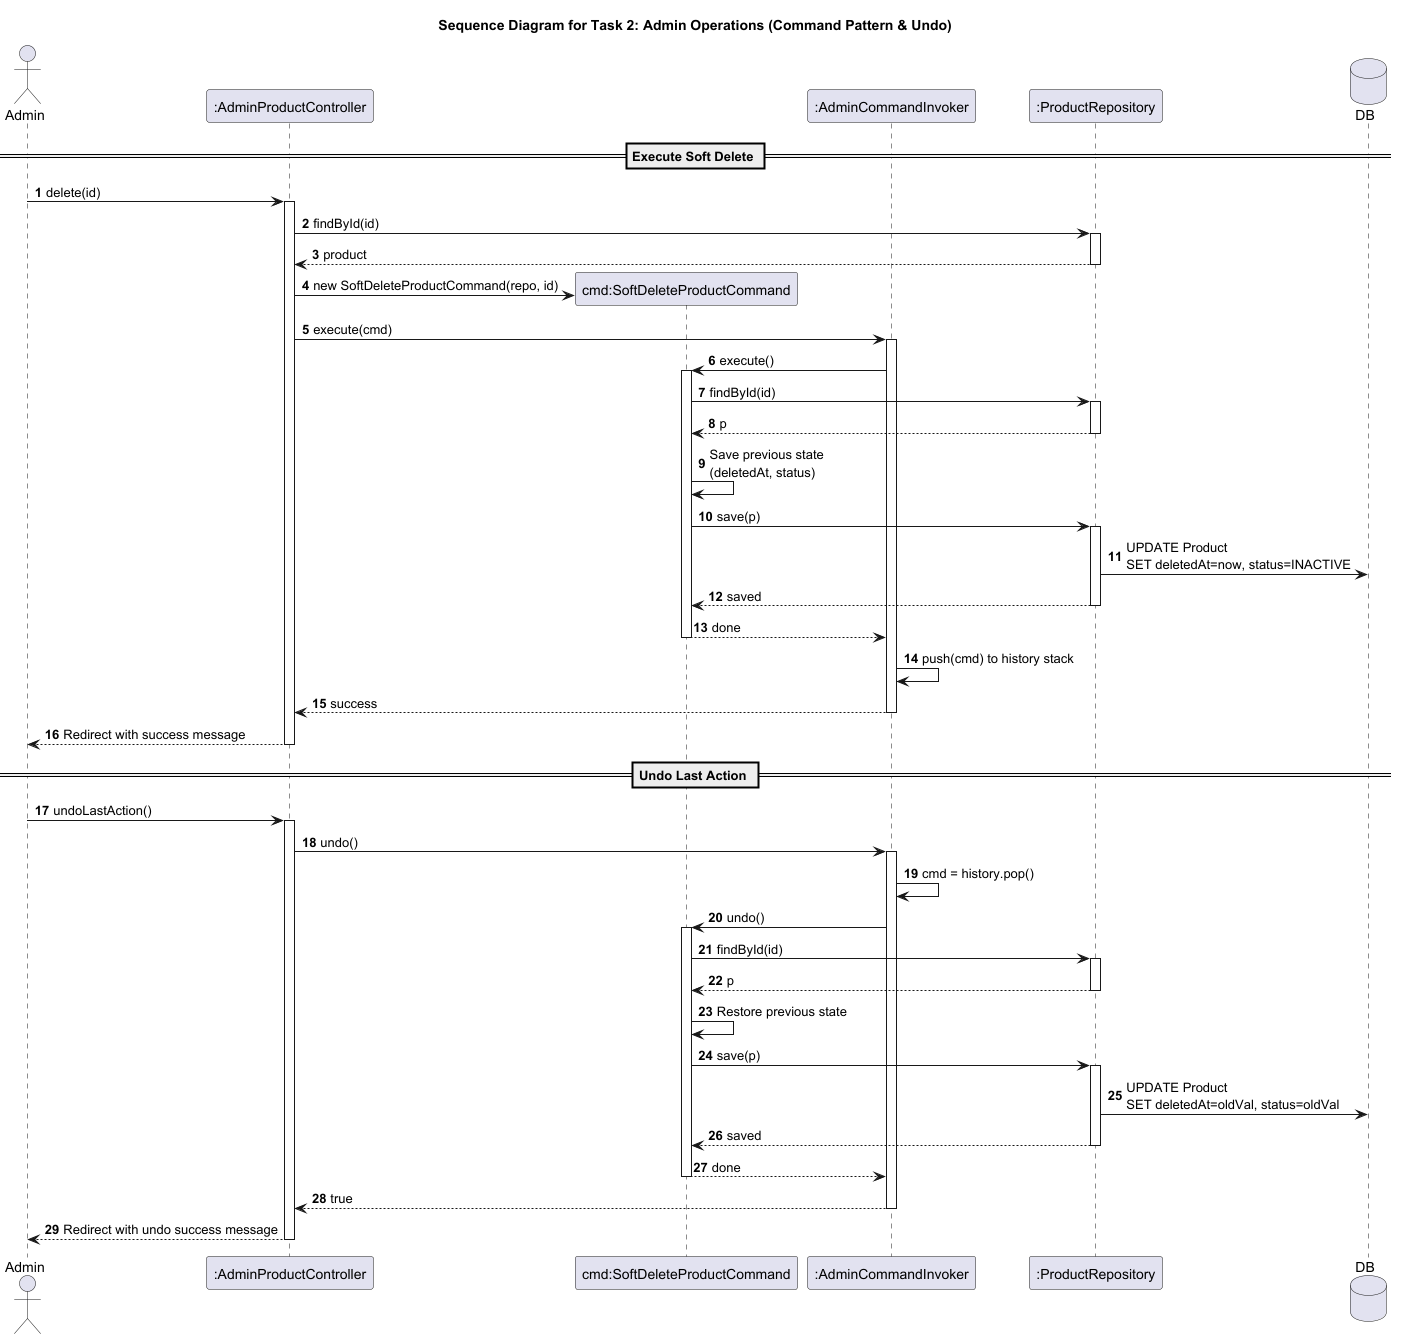

The diagram above was rendered by PlantUML. Its source (embedded in the PNG):
@startuml
title Sequence Diagram for Task 2: Admin Operations (Command Pattern & Undo)
autonumber

actor Admin
participant ":AdminProductController" as APC
participant "cmd:SoftDeleteProductCommand" as CMD
participant ":AdminCommandInvoker" as INV
participant ":ProductRepository" as REPO
database DB

== Execute Soft Delete ==
Admin -> APC : delete(id)
activate APC

APC -> REPO : findById(id)
activate REPO
REPO --> APC : product
deactivate REPO

APC -> CMD** : new SoftDeleteProductCommand(repo, id)
APC -> INV : execute(cmd)
activate INV

INV -> CMD : execute()
activate CMD

CMD -> REPO : findById(id)
activate REPO
REPO --> CMD : p
deactivate REPO

CMD -> CMD : Save previous state\n(deletedAt, status)
CMD -> REPO : save(p)
activate REPO
REPO -> DB : UPDATE Product\nSET deletedAt=now, status=INACTIVE
REPO --> CMD : saved
deactivate REPO

CMD --> INV : done
deactivate CMD

INV -> INV : push(cmd) to history stack
INV --> APC : success
deactivate INV

APC --> Admin : Redirect with success message
deactivate APC

== Undo Last Action ==
Admin -> APC : undoLastAction()
activate APC

APC -> INV : undo()
activate INV

INV -> INV : cmd = history.pop()
INV -> CMD : undo()
activate CMD

CMD -> REPO : findById(id)
activate REPO
REPO --> CMD : p
deactivate REPO

CMD -> CMD : Restore previous state
CMD -> REPO : save(p)
activate REPO
REPO -> DB : UPDATE Product\nSET deletedAt=oldVal, status=oldVal
REPO --> CMD : saved
deactivate REPO

CMD --> INV : done
deactivate CMD

INV --> APC : true
deactivate INV

APC --> Admin : Redirect with undo success message
deactivate APC

@enduml